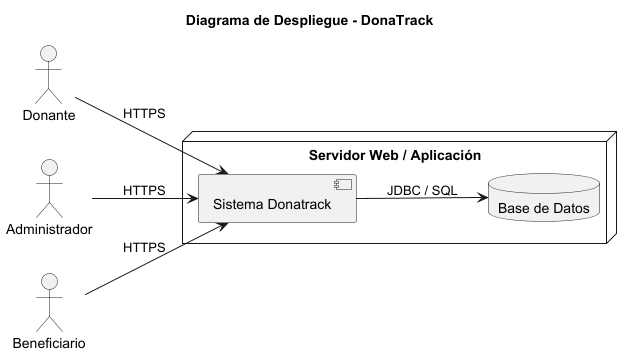

The diagram above was rendered by PlantUML. Its source (embedded in the PNG):
@startuml
title Diagrama de Despliegue - DonaTrack

left to right direction
skinparam shadowing false

actor Donante
actor Administrador
actor Beneficiario

node "Servidor Web / Aplicación" {

  component "Sistema Donatrack" as app

  database "Base de Datos" as db

  app --> db : JDBC / SQL
}

Donante --> app : HTTPS
Administrador --> app : HTTPS
Beneficiario --> app : HTTPS

@enduml